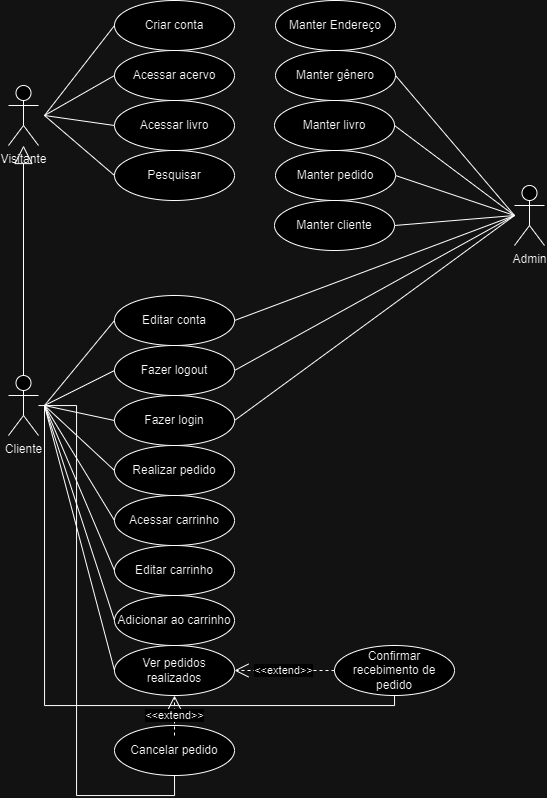

The diagram above was exported from draw.io. Its source (the exported page's mxGraphModel, read from the mxfile embedded in the PNG):
<mxGraphModel dx="1687" dy="2087" grid="1" gridSize="10" guides="1" tooltips="1" connect="1" arrows="1" fold="1" page="1" pageScale="1" pageWidth="827" pageHeight="1169" math="0" shadow="0">
  <root>
    <mxCell id="0" />
    <mxCell id="1" parent="0" />
    <mxCell id="KffBkaMOwE-8M7boOTAI-33" style="edgeStyle=none;shape=connector;rounded=0;orthogonalLoop=1;jettySize=auto;html=1;entryX=1;entryY=0.5;entryDx=0;entryDy=0;strokeColor=default;align=center;verticalAlign=middle;fontFamily=Helvetica;fontSize=11;fontColor=default;labelBackgroundColor=default;endArrow=none;endFill=0;" parent="1" target="u6zJ1wR1zb8cTj8hNxHs-26" edge="1">
      <mxGeometry relative="1" as="geometry">
        <mxPoint x="1250" y="-20" as="sourcePoint" />
      </mxGeometry>
    </mxCell>
    <mxCell id="KffBkaMOwE-8M7boOTAI-34" style="edgeStyle=none;shape=connector;rounded=0;orthogonalLoop=1;jettySize=auto;html=1;entryX=1;entryY=0.5;entryDx=0;entryDy=0;strokeColor=default;align=center;verticalAlign=middle;fontFamily=Helvetica;fontSize=11;fontColor=default;labelBackgroundColor=default;endArrow=none;endFill=0;" parent="1" target="Vy4tJXazF6XD1Z9-3fvb-2" edge="1">
      <mxGeometry relative="1" as="geometry">
        <mxPoint x="1250" y="-20" as="sourcePoint" />
      </mxGeometry>
    </mxCell>
    <mxCell id="92OFofymd97UrG3bQ6cr-4" style="rounded=0;orthogonalLoop=1;jettySize=auto;html=1;entryX=1;entryY=0.5;entryDx=0;entryDy=0;endArrow=none;endFill=0;" edge="1" parent="1" target="92OFofymd97UrG3bQ6cr-3">
      <mxGeometry relative="1" as="geometry">
        <mxPoint x="1250" y="-20" as="sourcePoint" />
      </mxGeometry>
    </mxCell>
    <mxCell id="u6zJ1wR1zb8cTj8hNxHs-5" value="Admin" style="shape=umlActor;verticalLabelPosition=bottom;verticalAlign=top;html=1;outlineConnect=0;" parent="1" vertex="1">
      <mxGeometry x="1250" y="-50" width="30" height="60" as="geometry" />
    </mxCell>
    <mxCell id="u6zJ1wR1zb8cTj8hNxHs-21" value="Visitante" style="shape=umlActor;verticalLabelPosition=bottom;verticalAlign=top;html=1;outlineConnect=0;" parent="1" vertex="1">
      <mxGeometry x="744" y="-150" width="30" height="60" as="geometry" />
    </mxCell>
    <mxCell id="u6zJ1wR1zb8cTj8hNxHs-34" value="Criar conta" style="ellipse;whiteSpace=wrap;html=1;align=center;" parent="1" vertex="1">
      <mxGeometry x="850" y="-235" width="120" height="50" as="geometry" />
    </mxCell>
    <mxCell id="u6zJ1wR1zb8cTj8hNxHs-36" value="Acessar acervo" style="ellipse;whiteSpace=wrap;html=1;align=center;" parent="1" vertex="1">
      <mxGeometry x="850" y="-185" width="120" height="50" as="geometry" />
    </mxCell>
    <mxCell id="KffBkaMOwE-8M7boOTAI-9" style="edgeStyle=none;shape=connector;rounded=0;orthogonalLoop=1;jettySize=auto;html=1;exitX=0;exitY=0.5;exitDx=0;exitDy=0;strokeColor=default;align=center;verticalAlign=middle;fontFamily=Helvetica;fontSize=11;fontColor=default;labelBackgroundColor=default;endArrow=none;endFill=0;" parent="1" source="u6zJ1wR1zb8cTj8hNxHs-37" edge="1">
      <mxGeometry relative="1" as="geometry">
        <mxPoint x="780" y="-120" as="targetPoint" />
      </mxGeometry>
    </mxCell>
    <mxCell id="u6zJ1wR1zb8cTj8hNxHs-37" value="Acessar livro" style="ellipse;whiteSpace=wrap;html=1;align=center;" parent="1" vertex="1">
      <mxGeometry x="850" y="-135" width="120" height="50" as="geometry" />
    </mxCell>
    <mxCell id="KffBkaMOwE-8M7boOTAI-10" style="edgeStyle=none;shape=connector;rounded=0;orthogonalLoop=1;jettySize=auto;html=1;exitX=0;exitY=0.5;exitDx=0;exitDy=0;strokeColor=default;align=center;verticalAlign=middle;fontFamily=Helvetica;fontSize=11;fontColor=default;labelBackgroundColor=default;endArrow=none;endFill=0;" parent="1" source="541m9Sr9yW_Dil_W1Ewz-17" edge="1">
      <mxGeometry relative="1" as="geometry">
        <mxPoint x="780" y="-120" as="targetPoint" />
      </mxGeometry>
    </mxCell>
    <mxCell id="541m9Sr9yW_Dil_W1Ewz-17" value="Pesquisar" style="ellipse;whiteSpace=wrap;html=1;align=center;" parent="1" vertex="1">
      <mxGeometry x="850" y="-85" width="120" height="50" as="geometry" />
    </mxCell>
    <mxCell id="u6zJ1wR1zb8cTj8hNxHs-27" value="Ver pedidos realizados" style="ellipse;whiteSpace=wrap;html=1;align=center;" parent="1" vertex="1">
      <mxGeometry x="850" y="410" width="120" height="50" as="geometry" />
    </mxCell>
    <mxCell id="KffBkaMOwE-8M7boOTAI-29" style="edgeStyle=none;shape=connector;rounded=0;orthogonalLoop=1;jettySize=auto;html=1;exitX=1;exitY=0.5;exitDx=0;exitDy=0;strokeColor=default;align=center;verticalAlign=middle;fontFamily=Helvetica;fontSize=11;fontColor=default;labelBackgroundColor=default;endArrow=none;endFill=0;" parent="1" source="u6zJ1wR1zb8cTj8hNxHs-28" edge="1">
      <mxGeometry relative="1" as="geometry">
        <mxPoint x="1250" y="-20" as="targetPoint" />
      </mxGeometry>
    </mxCell>
    <mxCell id="u6zJ1wR1zb8cTj8hNxHs-28" value="Fazer logout" style="ellipse;whiteSpace=wrap;html=1;align=center;" parent="1" vertex="1">
      <mxGeometry x="850" y="110" width="120" height="50" as="geometry" />
    </mxCell>
    <mxCell id="u6zJ1wR1zb8cTj8hNxHs-31" value="Realizar pedido" style="ellipse;whiteSpace=wrap;html=1;align=center;" parent="1" vertex="1">
      <mxGeometry x="850" y="210" width="120" height="50" as="geometry" />
    </mxCell>
    <mxCell id="u6zJ1wR1zb8cTj8hNxHs-44" value="Editar carrinho" style="ellipse;whiteSpace=wrap;html=1;align=center;" parent="1" vertex="1">
      <mxGeometry x="850" y="310" width="120" height="50" as="geometry" />
    </mxCell>
    <mxCell id="u6zJ1wR1zb8cTj8hNxHs-39" value="Confirmar recebimento de pedido" style="ellipse;whiteSpace=wrap;html=1;align=center;" parent="1" vertex="1">
      <mxGeometry x="1070" y="410" width="120" height="50" as="geometry" />
    </mxCell>
    <mxCell id="u6zJ1wR1zb8cTj8hNxHs-35" value="Acessar carrinho" style="ellipse;whiteSpace=wrap;html=1;align=center;" parent="1" vertex="1">
      <mxGeometry x="850" y="260" width="120" height="50" as="geometry" />
    </mxCell>
    <mxCell id="KffBkaMOwE-8M7boOTAI-28" style="edgeStyle=none;shape=connector;rounded=0;orthogonalLoop=1;jettySize=auto;html=1;exitX=1;exitY=0.5;exitDx=0;exitDy=0;strokeColor=default;align=center;verticalAlign=middle;fontFamily=Helvetica;fontSize=11;fontColor=default;labelBackgroundColor=default;endArrow=none;endFill=0;" parent="1" source="u6zJ1wR1zb8cTj8hNxHs-30" edge="1">
      <mxGeometry relative="1" as="geometry">
        <mxPoint x="1250" y="-20" as="targetPoint" />
      </mxGeometry>
    </mxCell>
    <mxCell id="u6zJ1wR1zb8cTj8hNxHs-30" value="Fazer login" style="ellipse;whiteSpace=wrap;html=1;align=center;" parent="1" vertex="1">
      <mxGeometry x="850" y="160" width="120" height="50" as="geometry" />
    </mxCell>
    <mxCell id="u6zJ1wR1zb8cTj8hNxHs-33" value="Editar conta" style="ellipse;whiteSpace=wrap;html=1;align=center;" parent="1" vertex="1">
      <mxGeometry x="850" y="60" width="120" height="50" as="geometry" />
    </mxCell>
    <mxCell id="u6zJ1wR1zb8cTj8hNxHs-26" value="Manter pedido" style="ellipse;whiteSpace=wrap;html=1;align=center;" parent="1" vertex="1">
      <mxGeometry x="1011" y="-85" width="120" height="50" as="geometry" />
    </mxCell>
    <mxCell id="u6zJ1wR1zb8cTj8hNxHs-25" value="Manter livro" style="ellipse;whiteSpace=wrap;html=1;align=center;" parent="1" vertex="1">
      <mxGeometry x="1010" y="-135" width="120" height="50" as="geometry" />
    </mxCell>
    <mxCell id="Vy4tJXazF6XD1Z9-3fvb-2" value="Manter cliente" style="ellipse;whiteSpace=wrap;html=1;align=center;" parent="1" vertex="1">
      <mxGeometry x="1010" y="-35" width="120" height="50" as="geometry" />
    </mxCell>
    <mxCell id="YV12QCaClhikMkTM48J6-2" style="rounded=0;orthogonalLoop=1;jettySize=auto;html=1;endArrow=none;endFill=0;entryX=0;entryY=0.5;entryDx=0;entryDy=0;" parent="1" target="u6zJ1wR1zb8cTj8hNxHs-33" edge="1">
      <mxGeometry relative="1" as="geometry">
        <mxPoint x="780" y="170" as="sourcePoint" />
      </mxGeometry>
    </mxCell>
    <mxCell id="YV12QCaClhikMkTM48J6-6" style="edgeStyle=none;shape=connector;rounded=0;orthogonalLoop=1;jettySize=auto;html=1;entryX=0;entryY=0.5;entryDx=0;entryDy=0;strokeColor=default;align=center;verticalAlign=middle;fontFamily=Helvetica;fontSize=11;fontColor=default;labelBackgroundColor=default;endArrow=none;endFill=0;" parent="1" target="u6zJ1wR1zb8cTj8hNxHs-31" edge="1">
      <mxGeometry relative="1" as="geometry">
        <mxPoint x="780" y="170" as="sourcePoint" />
      </mxGeometry>
    </mxCell>
    <mxCell id="YV12QCaClhikMkTM48J6-7" style="edgeStyle=none;shape=connector;rounded=0;orthogonalLoop=1;jettySize=auto;html=1;entryX=0;entryY=0.5;entryDx=0;entryDy=0;strokeColor=default;align=center;verticalAlign=middle;fontFamily=Helvetica;fontSize=11;fontColor=default;labelBackgroundColor=default;endArrow=none;endFill=0;" parent="1" target="u6zJ1wR1zb8cTj8hNxHs-35" edge="1">
      <mxGeometry relative="1" as="geometry">
        <mxPoint x="780" y="170" as="sourcePoint" />
      </mxGeometry>
    </mxCell>
    <mxCell id="YV12QCaClhikMkTM48J6-8" style="edgeStyle=none;shape=connector;rounded=0;orthogonalLoop=1;jettySize=auto;html=1;entryX=0;entryY=0.5;entryDx=0;entryDy=0;strokeColor=default;align=center;verticalAlign=middle;fontFamily=Helvetica;fontSize=11;fontColor=default;labelBackgroundColor=default;endArrow=none;endFill=0;" parent="1" target="u6zJ1wR1zb8cTj8hNxHs-44" edge="1">
      <mxGeometry relative="1" as="geometry">
        <mxPoint x="780" y="170" as="sourcePoint" />
      </mxGeometry>
    </mxCell>
    <mxCell id="YV12QCaClhikMkTM48J6-9" style="edgeStyle=none;shape=connector;rounded=0;orthogonalLoop=1;jettySize=auto;html=1;entryX=0;entryY=0.5;entryDx=0;entryDy=0;strokeColor=default;align=center;verticalAlign=middle;fontFamily=Helvetica;fontSize=11;fontColor=default;labelBackgroundColor=default;endArrow=none;endFill=0;" parent="1" target="u6zJ1wR1zb8cTj8hNxHs-27" edge="1">
      <mxGeometry relative="1" as="geometry">
        <mxPoint x="780" y="170" as="sourcePoint" />
      </mxGeometry>
    </mxCell>
    <mxCell id="YV12QCaClhikMkTM48J6-10" style="edgeStyle=orthogonalEdgeStyle;shape=connector;rounded=0;orthogonalLoop=1;jettySize=auto;html=1;strokeColor=default;align=center;verticalAlign=middle;fontFamily=Helvetica;fontSize=11;fontColor=default;labelBackgroundColor=default;endArrow=none;endFill=0;entryX=0.5;entryY=1;entryDx=0;entryDy=0;" parent="1" target="u6zJ1wR1zb8cTj8hNxHs-39" edge="1">
      <mxGeometry relative="1" as="geometry">
        <mxPoint x="780" y="170" as="sourcePoint" />
        <mxPoint x="1140" y="350" as="targetPoint" />
        <Array as="points">
          <mxPoint x="780" y="470" />
          <mxPoint x="1130" y="470" />
        </Array>
      </mxGeometry>
    </mxCell>
    <mxCell id="kahBm2osSVhcxSLaOJQu-3" style="edgeStyle=none;shape=connector;rounded=0;orthogonalLoop=1;jettySize=auto;html=1;entryX=0;entryY=0.5;entryDx=0;entryDy=0;strokeColor=default;align=center;verticalAlign=middle;fontFamily=Helvetica;fontSize=11;fontColor=default;labelBackgroundColor=default;endArrow=none;endFill=0;" parent="1" target="kahBm2osSVhcxSLaOJQu-1" edge="1">
      <mxGeometry relative="1" as="geometry">
        <mxPoint x="780" y="170" as="sourcePoint" />
      </mxGeometry>
    </mxCell>
    <mxCell id="kahBm2osSVhcxSLaOJQu-8" style="edgeStyle=orthogonalEdgeStyle;shape=connector;rounded=0;orthogonalLoop=1;jettySize=auto;html=1;strokeColor=default;align=center;verticalAlign=middle;fontFamily=Helvetica;fontSize=11;fontColor=default;labelBackgroundColor=default;endArrow=none;endFill=0;entryX=0.5;entryY=1;entryDx=0;entryDy=0;" parent="1" source="u6zJ1wR1zb8cTj8hNxHs-1" target="kahBm2osSVhcxSLaOJQu-4" edge="1">
      <mxGeometry relative="1" as="geometry">
        <mxPoint x="760" y="500" as="targetPoint" />
      </mxGeometry>
    </mxCell>
    <mxCell id="u6zJ1wR1zb8cTj8hNxHs-1" value="Cliente" style="shape=umlActor;verticalLabelPosition=bottom;verticalAlign=top;html=1;outlineConnect=0;" parent="1" vertex="1">
      <mxGeometry x="744" y="140" width="30" height="60" as="geometry" />
    </mxCell>
    <mxCell id="KffBkaMOwE-8M7boOTAI-12" style="edgeStyle=none;shape=connector;rounded=0;orthogonalLoop=1;jettySize=auto;html=1;exitX=0;exitY=0.5;exitDx=0;exitDy=0;strokeColor=default;align=center;verticalAlign=middle;fontFamily=Helvetica;fontSize=11;fontColor=default;labelBackgroundColor=default;endArrow=none;endFill=0;" parent="1" source="u6zJ1wR1zb8cTj8hNxHs-36" edge="1">
      <mxGeometry relative="1" as="geometry">
        <mxPoint x="780" y="-120" as="targetPoint" />
      </mxGeometry>
    </mxCell>
    <mxCell id="KffBkaMOwE-8M7boOTAI-13" style="edgeStyle=none;shape=connector;rounded=0;orthogonalLoop=1;jettySize=auto;html=1;exitX=0;exitY=0.5;exitDx=0;exitDy=0;strokeColor=default;align=center;verticalAlign=middle;fontFamily=Helvetica;fontSize=11;fontColor=default;labelBackgroundColor=default;endArrow=none;endFill=0;" parent="1" source="u6zJ1wR1zb8cTj8hNxHs-34" edge="1">
      <mxGeometry relative="1" as="geometry">
        <mxPoint x="780" y="-120" as="targetPoint" />
      </mxGeometry>
    </mxCell>
    <mxCell id="KffBkaMOwE-8M7boOTAI-23" value="" style="endArrow=block;endSize=16;endFill=0;html=1;rounded=0;strokeColor=default;align=center;verticalAlign=middle;fontFamily=Helvetica;fontSize=11;fontColor=default;labelBackgroundColor=default;exitX=0.5;exitY=0;exitDx=0;exitDy=0;exitPerimeter=0;" parent="1" source="u6zJ1wR1zb8cTj8hNxHs-1" target="u6zJ1wR1zb8cTj8hNxHs-21" edge="1">
      <mxGeometry width="160" relative="1" as="geometry">
        <mxPoint x="640" y="-10" as="sourcePoint" />
        <mxPoint x="800" y="-10" as="targetPoint" />
      </mxGeometry>
    </mxCell>
    <mxCell id="KffBkaMOwE-8M7boOTAI-30" style="edgeStyle=none;shape=connector;rounded=0;orthogonalLoop=1;jettySize=auto;html=1;exitX=1;exitY=0.5;exitDx=0;exitDy=0;strokeColor=default;align=center;verticalAlign=middle;fontFamily=Helvetica;fontSize=11;fontColor=default;labelBackgroundColor=default;endArrow=none;endFill=0;" parent="1" source="u6zJ1wR1zb8cTj8hNxHs-33" edge="1">
      <mxGeometry relative="1" as="geometry">
        <mxPoint x="1250" y="-20" as="targetPoint" />
      </mxGeometry>
    </mxCell>
    <mxCell id="KffBkaMOwE-8M7boOTAI-32" style="edgeStyle=none;shape=connector;rounded=0;orthogonalLoop=1;jettySize=auto;html=1;entryX=1;entryY=0.5;entryDx=0;entryDy=0;strokeColor=default;align=center;verticalAlign=middle;fontFamily=Helvetica;fontSize=11;fontColor=default;labelBackgroundColor=default;endArrow=none;endFill=0;" parent="1" target="u6zJ1wR1zb8cTj8hNxHs-25" edge="1">
      <mxGeometry relative="1" as="geometry">
        <mxPoint x="1250" y="-20" as="sourcePoint" />
      </mxGeometry>
    </mxCell>
    <mxCell id="KffBkaMOwE-8M7boOTAI-39" value="&amp;lt;&amp;lt;extend&amp;gt;&amp;gt;" style="endArrow=open;endSize=12;dashed=1;html=1;rounded=0;strokeColor=default;align=center;verticalAlign=middle;fontFamily=Helvetica;fontSize=11;fontColor=default;labelBackgroundColor=default;entryX=1;entryY=0.5;entryDx=0;entryDy=0;exitX=0;exitY=0.5;exitDx=0;exitDy=0;" parent="1" source="u6zJ1wR1zb8cTj8hNxHs-39" target="u6zJ1wR1zb8cTj8hNxHs-27" edge="1">
      <mxGeometry width="160" relative="1" as="geometry">
        <mxPoint x="980" y="270" as="sourcePoint" />
        <mxPoint x="1140" y="270" as="targetPoint" />
      </mxGeometry>
    </mxCell>
    <mxCell id="YV12QCaClhikMkTM48J6-4" style="edgeStyle=none;shape=connector;rounded=0;orthogonalLoop=1;jettySize=auto;html=1;entryX=0;entryY=0.5;entryDx=0;entryDy=0;strokeColor=default;align=center;verticalAlign=middle;fontFamily=Helvetica;fontSize=11;fontColor=default;labelBackgroundColor=default;endArrow=none;endFill=0;" parent="1" target="u6zJ1wR1zb8cTj8hNxHs-28" edge="1">
      <mxGeometry relative="1" as="geometry">
        <mxPoint x="780" y="170" as="sourcePoint" />
      </mxGeometry>
    </mxCell>
    <mxCell id="YV12QCaClhikMkTM48J6-5" style="edgeStyle=none;shape=connector;rounded=0;orthogonalLoop=1;jettySize=auto;html=1;entryX=0;entryY=0.5;entryDx=0;entryDy=0;strokeColor=default;align=center;verticalAlign=middle;fontFamily=Helvetica;fontSize=11;fontColor=default;labelBackgroundColor=default;endArrow=none;endFill=0;" parent="1" target="u6zJ1wR1zb8cTj8hNxHs-30" edge="1">
      <mxGeometry relative="1" as="geometry">
        <mxPoint x="780" y="170" as="sourcePoint" />
      </mxGeometry>
    </mxCell>
    <mxCell id="kahBm2osSVhcxSLaOJQu-1" value="Adicionar ao carrinho" style="ellipse;whiteSpace=wrap;html=1;align=center;" parent="1" vertex="1">
      <mxGeometry x="850" y="360" width="120" height="50" as="geometry" />
    </mxCell>
    <mxCell id="kahBm2osSVhcxSLaOJQu-4" value="Cancelar pedido" style="ellipse;whiteSpace=wrap;html=1;align=center;" parent="1" vertex="1">
      <mxGeometry x="850" y="490" width="120" height="50" as="geometry" />
    </mxCell>
    <mxCell id="kahBm2osSVhcxSLaOJQu-9" value="&amp;lt;&amp;lt;extend&amp;gt;&amp;gt;" style="endArrow=open;endSize=12;dashed=1;html=1;rounded=0;strokeColor=default;align=center;verticalAlign=middle;fontFamily=Helvetica;fontSize=11;fontColor=default;labelBackgroundColor=default;" parent="1" target="u6zJ1wR1zb8cTj8hNxHs-27" edge="1">
      <mxGeometry width="160" relative="1" as="geometry">
        <mxPoint x="910" y="500" as="sourcePoint" />
        <mxPoint x="850" y="480" as="targetPoint" />
      </mxGeometry>
    </mxCell>
    <mxCell id="92OFofymd97UrG3bQ6cr-3" value="Manter gênero" style="ellipse;whiteSpace=wrap;html=1;align=center;" vertex="1" parent="1">
      <mxGeometry x="1011" y="-185" width="120" height="50" as="geometry" />
    </mxCell>
    <mxCell id="92OFofymd97UrG3bQ6cr-5" value="Manter Endereço" style="ellipse;whiteSpace=wrap;html=1;align=center;" vertex="1" parent="1">
      <mxGeometry x="1011" y="-235" width="120" height="50" as="geometry" />
    </mxCell>
  </root>
</mxGraphModel>